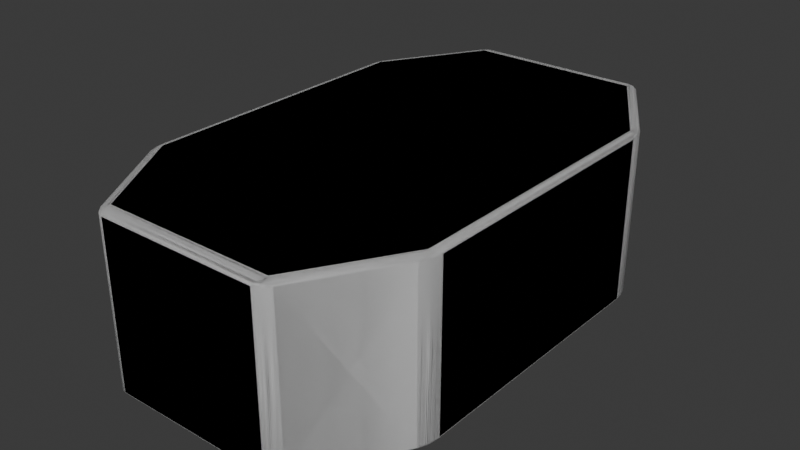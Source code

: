 # Source: Map.blend  (saved by Blender 4.1.23; exported with 4.5.12 LTS)
import bpy
from mathutils import Matrix  # noqa: F401  (used for matrix-valued properties, if any)

bpy.ops.wm.read_factory_settings(use_empty=True)
scene = bpy.context.scene
scene.name = 'Scene'

# ---- collections
col_collection = bpy.data.collections.new('Collection'); scene.collection.children.link(col_collection)

# ---- materials (node trees are filled in below, after node groups)
mat_material = bpy.data.materials.new('Material')
mat_material.alpha_threshold = 0.0
mat_material.use_transparent_shadow = False
mat_material.roughness = 0.5
mat_material.line_color = (0.0, 0.0, 0.0, 1.0)

# ---- material node trees
mat_material.use_nodes = True; mat_material.node_tree.nodes.clear()
_N = mat_material.node_tree.nodes; _L = mat_material.node_tree.links
n0 = _N.new('ShaderNodeOutputMaterial'); n0.name = 'Material Output'; n0.location = (300, 300)
n1 = _N.new('ShaderNodeBsdfPrincipled'); n1.name = 'Principled BSDF'; n1.location = (10, 300)
n1.inputs[3].default_value = 1.45
_L.new(n1.outputs[0], n0.inputs[0])
n0.is_active_output = True

# ---- world
world_world = bpy.data.worlds.new('World'); scene.world = world_world
world_world.use_nodes = True; world_world.node_tree.nodes.clear()
_N = world_world.node_tree.nodes; _L = world_world.node_tree.links
n0 = _N.new('ShaderNodeOutputWorld'); n0.name = 'World Output'; n0.location = (300, 300)
n1 = _N.new('ShaderNodeBackground'); n1.name = 'Background'; n1.location = (10, 300)
n1.inputs[0].default_value = (0.05088, 0.05088, 0.05088, 1.0)
_L.new(n1.outputs[0], n0.inputs[0])
n0.is_active_output = True
world_world.color = (0.05088, 0.05088, 0.05088)
world_world.use_sun_shadow = False
world_world.sun_shadow_jitter_overblur = 0.0

# ---- meshes
me_cube = bpy.data.meshes.new('Cube')
me_cube.from_pydata([(1.0, 0.5816, 1.0), (0.5816, 1.0, 1.0), (0.5816, 1.0, -1.0), (1.0, 0.5816, -1.0), (0.5816, -1.0, 1.0), (1.0, -0.5816, 1.0), (1.0, -0.5816, -1.0), (0.5816, -1.0, -1.0), (-0.5816, 1.0, 1.0), (-1.0, 0.5816, 1.0), (-1.0, 0.5816, -1.0), (-0.5816, 1.0, -1.0), (-1.0, -0.5816, 1.0), (-0.5816, -1.0, 1.0), (-0.5816, -1.0, -1.0), (-1.0, -0.5816, -1.0)], [], [(10, 15, 14, 7, 6, 3, 2, 11), (15, 10, 9, 12), (7, 14, 13, 4), (0, 5, 4, 13, 12, 9, 8, 1), (3, 6, 5, 0), (0, 1, 2, 3), (14, 15, 12, 13), (4, 5, 6, 7), (8, 9, 10, 11), (11, 2, 1, 8)])
me_cube.polygons.foreach_set('use_smooth', [True] * 10)
_uv = me_cube.uv_layers.new(name='UVMap')
_uv.uv.foreach_set('vector', [0.125, 0.5523, 0.125, 0.6977, 0.1773, 0.75, 0.3227, 0.75, 0.375, 0.6977, 0.375, 0.5523, 0.3227, 0.5, 0.1773, 0.5, 0.375, 0.0523, 0.375, 0.1977, 0.625, 0.1977, 0.625, 0.0523, 0.375, 0.8023, 0.375, 0.9477, 0.625, 0.9477, 0.625, 0.8023, 0.625, 0.5523, 0.625, 0.6977, 0.6773, 0.75, 0.8227, 0.75, 0.875, 0.6977, 0.875, 0.5523, 0.8227, 0.5, 0.6773, 0.5, 0.375, 0.5523, 0.375, 0.6977, 0.625, 0.6977, 0.625, 0.5523, 0.625, 0.5523, 0.625, 0.4477, 0.375, 0.4477, 0.375, 0.5523, 0.375, 0.0, 0.375, 0.0523, 0.625, 0.0523, 0.625, 0.0, 0.625, 0.8023, 0.625, 0.6977, 0.375, 0.6977, 0.375, 0.8023, 0.625, 0.3023, 0.625, 0.1977, 0.375, 0.1977, 0.375, 0.3023, 0.375, 0.3023, 0.375, 0.4477, 0.625, 0.4477, 0.625, 0.3023])
me_cube.materials.append(mat_material)
me_cube.use_mirror_vertex_groups = False
me_cube.update()

# ---- objects
ob_cube = bpy.data.objects.new('Cube', me_cube)

# ---- transforms, parenting, visibility, modifiers, constraints
ob_cube.location = (0.0, 0.0, 0.0)
ob_cube.scale = (90.0, 150.0, 50.0)
ob_cube.lock_rotations_4d = False
ob_cube.empty_display_type = 'ARROWS'
ob_cube.lineart.crease_threshold = 0.0
_m = ob_cube.modifiers.new('Mirror', 'MIRROR')
_m.use_axis = (True, True, False)
_m.use_clip = True
_m = ob_cube.modifiers.new('Bevel', 'BEVEL')
_m.width = 0.05
_m.width_pct = 0.05
_m.segments = 15

# ---- collection membership
col_collection.objects.link(ob_cube)

# ---- scene / render settings (as saved in the file)
scene.frame_start = 1; scene.frame_end = 250; scene.frame_set(1)
scene.render.engine = 'BLENDER_EEVEE_NEXT'
scene.cycles.sampling_pattern = 'TABULATED_SOBOL'
scene.eevee.ray_tracing_options.trace_max_roughness = 0.0
bpy.context.view_layer.update()

# ---- added for rendering (the .blend has no active camera and no usable light): camera, sun
cam_auto = bpy.data.cameras.new('AutoCamera')
cam_auto.lens = 50.0
cam_auto.sensor_width = 36.0
cam_auto.clip_end = 5908.35
ob_auto_camera = bpy.data.objects.new('AutoCamera', cam_auto)
scene.collection.objects.link(ob_auto_camera)
ob_auto_camera.location = (336.66, -403.992, 269.328)
ob_auto_camera.rotation_euler = (1.09748, -7.21219e-08, 0.694738)
scene.camera = ob_auto_camera
light_auto_sun = bpy.data.lights.new('AutoSun', 'SUN')
light_auto_sun.energy = 3.0
light_auto_sun.angle = 0.0523599
ob_auto_sun = bpy.data.objects.new('AutoSun', light_auto_sun)
scene.collection.objects.link(ob_auto_sun)
ob_auto_sun.rotation_euler = (0.872665, 0.174533, 0.523599)
bpy.context.view_layer.update()
